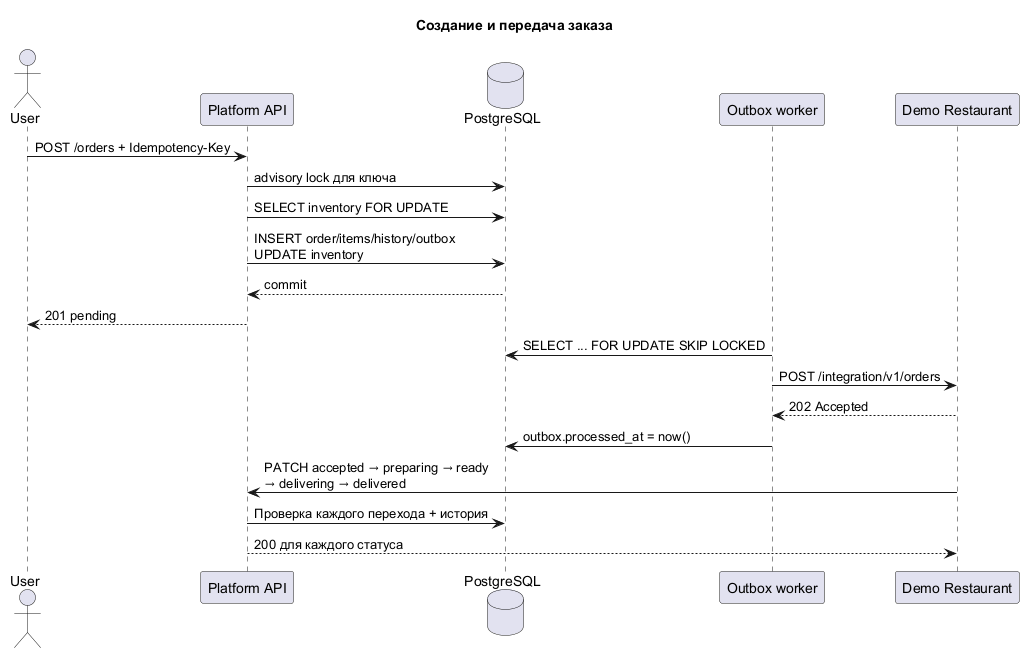

The diagram above was rendered by PlantUML. Its source (embedded in the PNG):
@startuml
title Создание и передача заказа
actor User
participant "Platform API" as API
database PostgreSQL as DB
participant "Outbox worker" as Worker
participant "Demo Restaurant" as Restaurant

User -> API : POST /orders + Idempotency-Key
API -> DB : advisory lock для ключа
API -> DB : SELECT inventory FOR UPDATE
API -> DB : INSERT order/items/history/outbox\nUPDATE inventory
DB --> API : commit
API --> User : 201 pending
Worker -> DB : SELECT ... FOR UPDATE SKIP LOCKED
Worker -> Restaurant : POST /integration/v1/orders
Restaurant --> Worker : 202 Accepted
Worker -> DB : outbox.processed_at = now()
Restaurant -> API : PATCH accepted → preparing → ready\n→ delivering → delivered
API -> DB : Проверка каждого перехода + история
API --> Restaurant : 200 для каждого статуса
@enduml